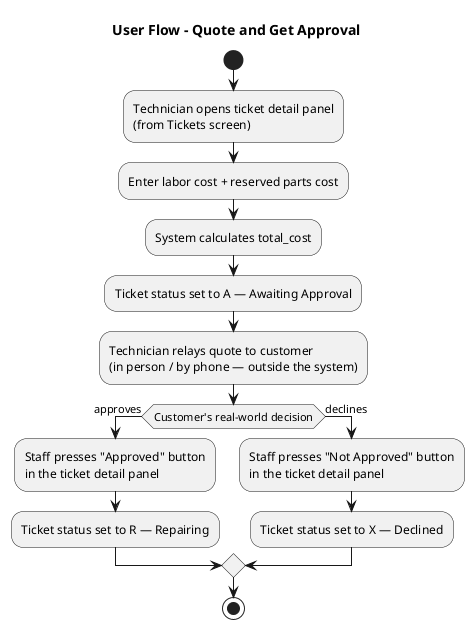

The diagram above was rendered by PlantUML. Its source (embedded in the PNG):
@startuml Flow Quote Approval
title User Flow - Quote and Get Approval

!pragma layout smetana

start

:Technician opens ticket detail panel\n(from Tickets screen);
:Enter labor cost + reserved parts cost;
:System calculates total_cost;
:Ticket status set to A — Awaiting Approval;

:Technician relays quote to customer\n(in person / by phone — outside the system);

if (Customer's real-world decision) then (approves)
  :Staff presses "Approved" button\nin the ticket detail panel;
  :Ticket status set to R — Repairing;
else (declines)
  :Staff presses "Not Approved" button\nin the ticket detail panel;
  :Ticket status set to X — Declined;
endif

stop

@enduml